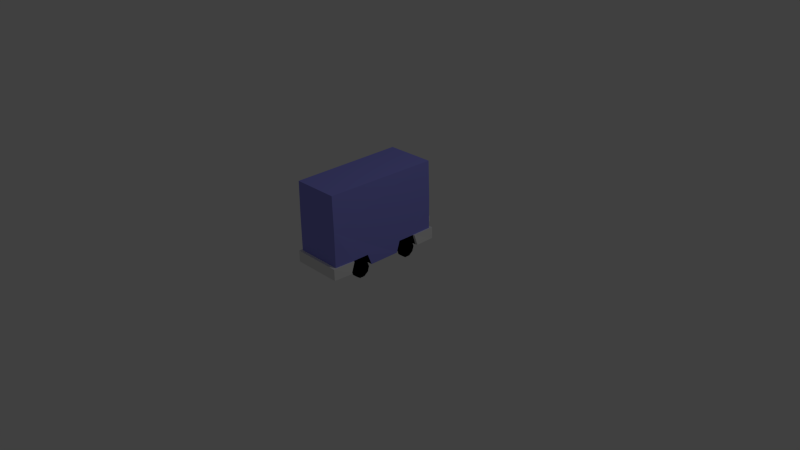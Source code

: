 # Source: CarBus.blend  (saved by Blender 2.72.0; exported with 4.5.12 LTS)
import bpy
from mathutils import Matrix  # noqa: F401  (used for matrix-valued properties, if any)

bpy.ops.wm.read_factory_settings(use_empty=True)
scene = bpy.context.scene
scene.name = 'Scene'

# ---- collections
col_collection_1 = bpy.data.collections.new('Collection 1'); scene.collection.children.link(col_collection_1)

# ---- materials (node trees are filled in below, after node groups)
mat_speeddownblock = bpy.data.materials.new('SpeedDownBlock')
mat_speeddownblock.alpha_threshold = 0.0
mat_speeddownblock.use_transparent_shadow = False
mat_speeddownblock.diffuse_color = (0.2661, 0.2695, 0.8, 1.0)
mat_speeddownblock.roughness = 0.5
mat_bumper = bpy.data.materials.new('Bumper')
mat_bumper.alpha_threshold = 0.0
mat_bumper.use_transparent_shadow = False
mat_bumper.roughness = 0.5
mat_wheel = bpy.data.materials.new('Wheel')
mat_wheel.alpha_threshold = 0.0
mat_wheel.use_transparent_shadow = False
mat_wheel.diffuse_color = (0.0, 0.0, 0.0, 1.0)
mat_wheel.roughness = 0.5
mat_headlights = bpy.data.materials.new('HeadLights')
mat_headlights.alpha_threshold = 0.0
mat_headlights.use_transparent_shadow = False
mat_headlights.diffuse_color = (1.0, 1.0, 1.0, 1.0)
mat_headlights.roughness = 0.5

# ---- material node trees

# ---- world
world_world = bpy.data.worlds.new('World'); scene.world = world_world
world_world.color = (0.05088, 0.05088, 0.05088)
world_world.use_sun_shadow = False
world_world.sun_shadow_jitter_overblur = 0.0
world_world.cycles.sampling_method = 'MANUAL'
world_world.cycles.sample_map_resolution = 256

# ---- cameras
cam_camera = bpy.data.cameras.new('Camera')
cam_camera.clip_end = 100.0
cam_camera.lens = 35.0
cam_camera.sensor_width = 32.0
cam_camera.sensor_height = 18.0
cam_camera.ortho_scale = 7.314
cam_camera.dof.focus_distance = 0.0
cam_camera.dof.aperture_fstop = 128.0

# ---- lights
light_lamp = bpy.data.lights.new('Lamp', 'POINT')
light_lamp.transmission_factor = 0.0
light_lamp.cutoff_distance = 30.0
light_lamp.energy = 100.0
light_lamp.shadow_buffer_clip_start = 1.001
light_lamp.shadow_soft_size = 0.1
light_lamp.shadow_maximum_resolution = 0.006
light_lamp.use_absolute_resolution = True
light_lamp.cycles.use_multiple_importance_sampling = False

# ---- meshes
me_cube_002 = bpy.data.meshes.new('Cube.002')
me_cube_002.from_pydata([(0.1925, 0.4373, 1.18), (0.1925, 0.4373, 1.174), (-1.639e-08, 0.4287, 1.18), (1.639e-08, 0.4287, 1.174), (-1.639e-08, 0.4061, 1.18), (1.639e-08, 0.4061, 1.174), (-1.639e-08, 0.3492, 1.18), (1.639e-08, 0.3492, 1.174), (0.1925, 0.3376, 1.18), (0.1925, 0.3376, 1.174), (0.33, 0.3492, 1.18), (0.33, 0.3492, 1.174), (0.33, 0.4061, 1.18), (0.33, 0.4061, 1.174), (0.33, 0.4287, 1.18), (0.33, 0.4287, 1.174), (-0.2929, 0.1125, 1.164), (-0.3187, 0.1126, -0.38), (-0.3359, 0.6246, 1.169), (-0.3187, 0.6195, -0.38), (0.3187, 0.1126, -0.38), (0.2929, 0.1125, 1.164), (0.3187, 0.6195, -0.38), (0.3338, 0.6246, 1.169), (-0.3344, 0.7345, 1.169), (-0.3187, 0.7326, -0.38), (-0.33, 1.2, 1.16), (-0.308, 1.2, -0.38), (0.3187, 0.7326, -0.38), (0.3344, 0.7345, 1.169), (0.308, 1.2, -0.38), (0.33, 1.2, 1.16), (-0.3344, 0.1126, -0.1639), (-0.3344, 0.1126, 0.92), (-0.3344, 0.1126, 0.1708), (-0.3344, 0.1126, 0.5951), (-0.3344, 0.2646, -0.114), (-0.3344, 0.2646, 0.114), (-0.3383, 0.2646, 0.8739), (-0.3344, 0.2642, 0.6456), (0.22, 0.1126, 0.92), (0.3344, 0.1126, 0.92), (0.3344, 0.1126, 0.5904), (0.3344, 0.1126, 0.1708), (0.3344, 0.1126, -0.1639), (0.3378, 0.2646, 0.8739), (0.3344, 0.2646, 0.646), (0.3344, 0.2646, 0.1121), (0.3344, 0.2646, -0.114), (-0.286, 0.1126, 0.114), (-0.3509, 0.1126, 0.114), (-0.286, 0.04555, 0.09222), (-0.3509, 0.04556, 0.09222), (-0.286, 0.004142, 0.03522), (-0.3509, 0.004143, 0.03522), (-0.286, 0.004143, -0.03524), (-0.3509, 0.004144, -0.03524), (-0.286, 0.04556, -0.09224), (-0.3509, 0.04556, -0.09224), (-0.286, 0.1126, -0.114), (-0.3509, 0.1126, -0.114), (-0.286, 0.1796, -0.09223), (-0.3509, 0.1796, -0.09223), (-0.286, 0.221, -0.03523), (-0.3509, 0.221, -0.03523), (-0.286, 0.221, 0.03522), (-0.3509, 0.221, 0.03522), (-0.286, 0.1796, 0.09222), (-0.3509, 0.1796, 0.09222), (-0.286, 0.1125, 0.874), (-0.3509, 0.1126, 0.874), (-0.286, 0.04554, 0.8522), (-0.3509, 0.04554, 0.8522), (-0.286, 0.004128, 0.7952), (-0.3509, 0.004129, 0.7952), (-0.286, 0.004129, 0.7248), (-0.3509, 0.00413, 0.7248), (-0.286, 0.04554, 0.6678), (-0.3509, 0.04555, 0.6678), (-0.286, 0.1126, 0.646), (-0.3509, 0.1126, 0.646), (-0.286, 0.1796, 0.6678), (-0.3509, 0.1796, 0.6678), (-0.286, 0.221, 0.7248), (-0.3509, 0.221, 0.7248), (-0.286, 0.221, 0.7952), (-0.3509, 0.221, 0.7952), (-0.286, 0.1796, 0.8522), (-0.3509, 0.1796, 0.8522), (0.3509, 0.1084, 0.1098), (0.286, 0.1084, 0.1098), (0.3509, 0.04141, 0.08798), (0.286, 0.04141, 0.08798), (0.3509, -4.836e-06, 0.03098), (0.286, -4.836e-06, 0.03098), (0.3509, -3.599e-06, -0.03948), (0.286, -3.599e-06, -0.03948), (0.3509, 0.04141, -0.09648), (0.286, 0.04141, -0.09648), (0.3509, 0.1084, -0.1182), (0.286, 0.1084, -0.1182), (0.3509, 0.1754, -0.09648), (0.286, 0.1754, -0.09648), (0.3509, 0.2168, -0.03947), (0.286, 0.2168, -0.03948), (0.3509, 0.2168, 0.03098), (0.286, 0.2168, 0.03098), (0.3509, 0.1754, 0.08798), (0.286, 0.1754, 0.08798), (0.3509, 0.1126, 0.874), (0.286, 0.1126, 0.874), (0.3509, 0.04554, 0.8522), (0.286, 0.04554, 0.8522), (0.3509, 0.004129, 0.7952), (0.286, 0.004129, 0.7952), (0.3509, 0.00413, 0.7248), (0.286, 0.00413, 0.7248), (0.3509, 0.04555, 0.6678), (0.286, 0.04555, 0.6678), (0.3509, 0.1126, 0.646), (0.286, 0.1126, 0.646), (0.3509, 0.1796, 0.6678), (0.286, 0.1796, 0.6678), (0.3509, 0.221, 0.7248), (0.286, 0.221, 0.7248), (0.3509, 0.221, 0.7952), (0.286, 0.221, 0.7952), (0.3509, 0.1796, 0.8522), (0.286, 0.1796, 0.8522), (0.22, 0.2646, 0.1123), (0.22, 0.2646, -0.114), (0.22, 0.1126, -0.1639), (0.22, 0.1126, 0.1708), (-0.22, 0.1126, -0.1639), (-0.22, 0.2646, -0.114), (-0.22, 0.2646, 0.1136), (-0.22, 0.1126, 0.1708), (0.22, 0.1126, 0.592), (0.22, 0.2645, 0.6459), (0.22, 0.2646, 0.874), (-0.22, 0.2643, 0.6457), (-0.22, 0.1126, 0.92), (-0.22, 0.1126, 0.5933), (-0.22, 0.2646, 0.874), (-0.3356, 0.2646, 1.167), (0.3335, 0.2646, 1.167), (-0.3575, 0.1117, 1.204), (0.3552, 0.1117, 1.204), (-0.3668, 0.1134, 0.9275), (-0.3607, 0.2662, 0.8819), (0.3661, 0.1134, 0.9276), (0.3602, 0.2662, 0.882), (-0.3575, 0.2658, 1.204), (0.3552, 0.2658, 1.204), (0.3187, 0.2646, -0.38), (-0.3187, 0.2646, -0.38), (-0.3388, 0.1122, -0.4197), (0.3388, 0.1122, -0.4197), (-0.3564, 0.113, -0.1686), (-0.3564, 0.2654, -0.1187), (0.3564, 0.113, -0.1686), (0.3564, 0.2654, -0.1187), (0.3384, 0.2653, -0.4203), (-0.3384, 0.2653, -0.4203), (-0.1925, 0.4373, 1.18), (-0.1925, 0.4373, 1.174), (-0.33, 0.4287, 1.18), (-0.33, 0.4287, 1.174), (-0.33, 0.4061, 1.18), (-0.33, 0.4061, 1.174), (-0.33, 0.3492, 1.18), (-0.33, 0.3492, 1.174), (-0.1925, 0.3376, 1.18), (-0.1925, 0.3376, 1.174), (-1.639e-08, 0.3492, 1.18), (1.639e-08, 0.3492, 1.174), (-1.639e-08, 0.4061, 1.18), (1.639e-08, 0.4061, 1.174), (-1.639e-08, 0.4287, 1.18), (1.639e-08, 0.4287, 1.174)], [], [(0, 1, 3, 2), (2, 3, 5, 4), (4, 5, 7, 6), (6, 7, 9, 8), (8, 9, 11, 10), (10, 11, 13, 12), (14, 15, 1, 0), (12, 13, 15, 14), (0, 2, 4, 6, 8, 10, 12, 14), (24, 25, 36, 37, 34, 35, 39), (19, 22, 154, 155), (22, 19, 25, 28), (144, 38, 149, 152), (26, 27, 25, 24), (30, 31, 29, 28), (26, 31, 30, 27), (24, 29, 31, 26), (27, 30, 28, 25), (45, 145, 153, 151), (19, 155, 36, 25), (34, 136, 132, 43, 42, 137, 142, 35), (138, 46, 45, 139), (145, 144, 152, 153), (154, 48, 161, 162), (137, 42, 46, 138), (40, 139, 45, 41), (49, 50, 52, 51), (51, 52, 54, 53), (53, 54, 56, 55), (55, 56, 58, 57), (57, 58, 60, 59), (59, 60, 62, 61), (61, 62, 64, 63), (63, 64, 66, 65), (52, 50, 68, 66, 64, 62, 60, 58, 56, 54), (67, 68, 50, 49), (65, 66, 68, 67), (69, 70, 72, 71), (71, 72, 74, 73), (73, 74, 76, 75), (75, 76, 78, 77), (77, 78, 80, 79), (79, 80, 82, 81), (81, 82, 84, 83), (83, 84, 86, 85), (72, 70, 88, 86, 84, 82, 80, 78, 76, 74), (87, 88, 70, 69), (85, 86, 88, 87), (89, 90, 92, 91), (91, 92, 94, 93), (93, 94, 96, 95), (95, 96, 98, 97), (97, 98, 100, 99), (99, 100, 102, 101), (101, 102, 104, 103), (103, 104, 106, 105), (107, 108, 90, 89), (105, 106, 108, 107), (89, 91, 93, 95, 97, 99, 101, 103, 105, 107), (109, 110, 112, 111), (111, 112, 114, 113), (113, 114, 116, 115), (115, 116, 118, 117), (117, 118, 120, 119), (119, 120, 122, 121), (121, 122, 124, 123), (123, 124, 126, 125), (127, 128, 110, 109), (125, 126, 128, 127), (109, 111, 113, 115, 117, 119, 121, 123, 125, 127), (23, 29, 24, 18), (49, 51, 53, 55, 57, 59, 61, 63, 65, 67), (69, 71, 73, 75, 77, 79, 81, 83, 85, 87), (112, 110, 128, 126, 124, 122, 120, 118, 116, 114), (92, 90, 108, 106, 104, 102, 100, 98, 96, 94), (28, 29, 46, 42, 43, 47, 48), (32, 133, 134, 36), (36, 134, 135, 37), (34, 37, 135, 136), (44, 131, 133, 32, 17, 20), (33, 141, 40, 41, 21, 16), (132, 129, 47, 43), (131, 44, 48, 130), (130, 48, 47, 129), (131, 132, 136, 133), (39, 140, 143, 38), (35, 142, 140, 39), (33, 38, 143, 141), (40, 141, 142, 137), (143, 140, 142, 141), (138, 139, 40, 137), (131, 130, 129, 132), (136, 135, 134, 133), (38, 144, 18), (45, 23, 145), (144, 145, 23, 18), (39, 38, 18, 24), (29, 23, 45, 46), (146, 147, 153, 152), (146, 152, 149, 148), (153, 147, 150, 151), (41, 45, 151, 150), (21, 41, 150, 147), (38, 33, 148, 149), (16, 21, 147, 146), (33, 16, 146, 148), (22, 28, 48, 154), (36, 155, 163, 159), (155, 154, 162, 163), (162, 161, 160, 157), (163, 156, 158, 159), (163, 162, 157, 156), (48, 44, 160, 161), (32, 36, 159, 158), (17, 32, 158, 156), (20, 17, 156, 157), (44, 20, 157, 160), (164, 165, 167, 166), (166, 167, 169, 168), (168, 169, 171, 170), (170, 171, 173, 172), (172, 173, 175, 174), (174, 175, 177, 176), (178, 179, 165, 164), (176, 177, 179, 178), (164, 166, 168, 170, 172, 174, 176, 178)])
me_cube_002.polygons.foreach_set('material_index', [3, 3, 3, 3, 3, 3, 3, 3, 3, 0, 0, 0, 1, 0, 0, 0, 0, 0, 1, 0, 2, 2, 1, 1, 2, 2, 2, 2, 2, 2, 2, 2, 2, 2, 2, 2, 2, 2, 2, 2, 2, 2, 2, 2, 2, 2, 2, 2, 2, 2, 2, 2, 2, 2, 2, 2, 2, 2, 2, 2, 2, 2, 2, 2, 2, 2, 2, 2, 2, 2, 0, 2, 2, 2, 2, 0, 2, 2, 2, 2, 2, 2, 2, 2, 2, 2, 2, 2, 2, 2, 2, 2, 2, 0, 0, 0, 0, 0, 1, 1, 1, 1, 1, 1, 1, 1, 0, 1, 1, 1, 1, 1, 1, 1, 1, 1, 1, 3, 3, 3, 3, 3, 3, 3, 3, 3])
me_cube_002.materials.append(mat_speeddownblock)
me_cube_002.materials.append(mat_bumper)
me_cube_002.materials.append(mat_wheel)
me_cube_002.materials.append(mat_headlights)
me_cube_002.use_remesh_preserve_volume = False
me_cube_002.use_remesh_preserve_attributes = False
me_cube_002.use_mirror_vertex_groups = False
me_cube_002.update()

# ---- objects
ob_lamp = bpy.data.objects.new('Lamp', light_lamp)
ob_camera = bpy.data.objects.new('Camera', cam_camera)
ob_carbus = bpy.data.objects.new('CarBus', me_cube_002)

# ---- transforms, parenting, visibility, modifiers, constraints
ob_lamp.location = (4.076, 1.005, 5.904)
ob_lamp.rotation_euler = (0.6503, 0.05522, 1.866)
ob_lamp.lock_rotations_4d = False
ob_lamp.empty_display_type = 'ARROWS'
ob_lamp.color = (0.0, 0.0, 0.0, 0.0)
ob_lamp.lineart.crease_threshold = 0.0
ob_camera.location = (7.481, -6.508, 5.344)
ob_camera.rotation_euler = (1.109, 0.01082, 0.8149)
ob_camera.lock_rotations_4d = False
ob_camera.empty_display_type = 'ARROWS'
ob_camera.color = (0.0, 0.0, 0.0, 0.0)
ob_camera.display_type = 'WIRE'
ob_camera.lineart.crease_threshold = 0.0
ob_carbus.location = (1.987e-08, -0.5, 2.831e-06)
ob_carbus.rotation_euler = (1.571, -0.0, -3.142)
ob_carbus.lineart.crease_threshold = 0.0

# ---- collection membership
col_collection_1.objects.link(ob_lamp)
col_collection_1.objects.link(ob_camera)
col_collection_1.objects.link(ob_carbus)

# ---- scene / render settings (as saved in the file)
scene.camera = ob_camera
scene.frame_start = 1; scene.frame_end = 250; scene.frame_set(3)
scene.render.engine = 'BLENDER_EEVEE_NEXT'
scene.render.resolution_percentage = 50
scene.render.dither_intensity = 0.0
scene.cycles.use_denoising = False
scene.cycles.samples = 10
scene.cycles.sampling_pattern = 'TABULATED_SOBOL'
scene.cycles.light_sampling_threshold = 0.0
scene.cycles.use_adaptive_sampling = False
scene.cycles.use_light_tree = False
scene.cycles.blur_glossy = 0.0
scene.cycles.pixel_filter_type = 'GAUSSIAN'
scene.cycles.sample_clamp_indirect = 0.0
scene.view_settings.view_transform = 'Standard'
bpy.context.view_layer.update()

